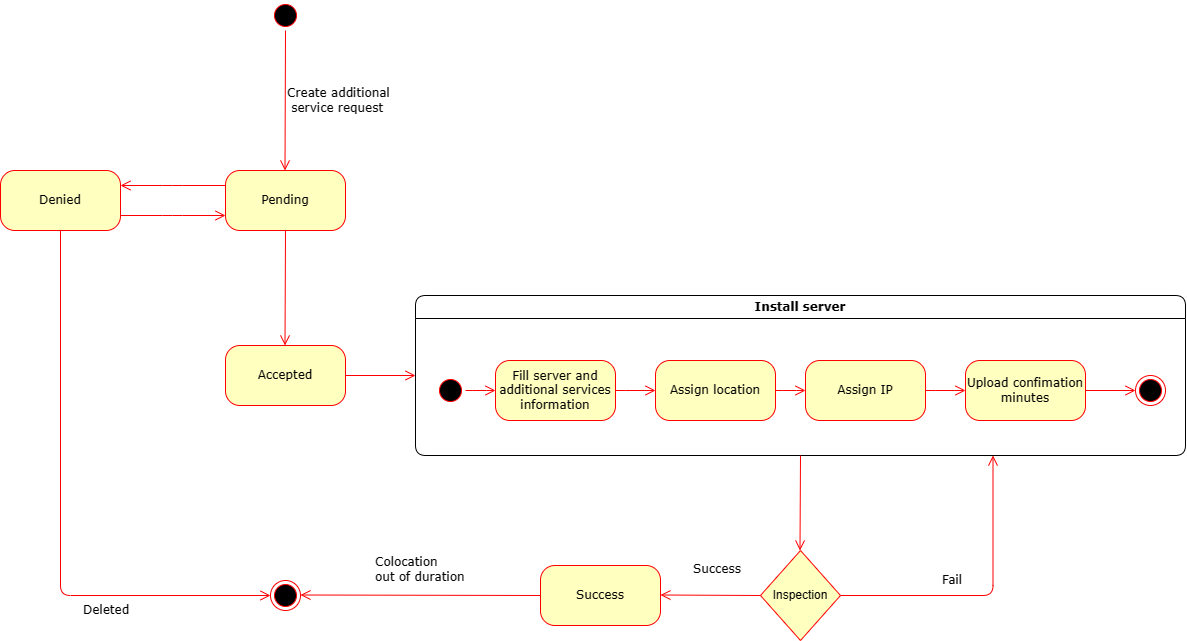

The diagram above was exported from draw.io. Its source (the exported page's mxGraphModel, read from the mxfile embedded in the PNG):
<mxGraphModel dx="2258" dy="378" grid="1" gridSize="10" guides="1" tooltips="1" connect="1" arrows="1" fold="1" page="1" pageScale="1" pageWidth="1100" pageHeight="850" background="none" math="0" shadow="0">
  <root>
    <mxCell id="0" />
    <mxCell id="1" parent="0" />
    <mxCell id="2" value="" style="ellipse;html=1;shape=startState;fillColor=#000000;strokeColor=#ff0000;rounded=1;shadow=0;comic=0;labelBackgroundColor=none;fontFamily=Verdana;fontSize=12;fontColor=#000000;align=center;direction=south;" vertex="1" parent="1">
      <mxGeometry x="2220" y="930" width="30" height="30" as="geometry" />
    </mxCell>
    <mxCell id="3" value="Create additional&lt;br&gt;&amp;nbsp;service request" style="edgeStyle=elbowEdgeStyle;html=1;labelBackgroundColor=none;endArrow=open;endSize=8;strokeColor=#ff0000;fontFamily=Verdana;fontSize=12;align=left;entryX=0.5;entryY=0;entryDx=0;entryDy=0;exitX=1;exitY=0.5;exitDx=0;exitDy=0;" edge="1" source="2" target="4" parent="1">
      <mxGeometry x="0.0022" relative="1" as="geometry">
        <mxPoint x="2170" y="990" as="sourcePoint" />
        <mxPoint x="2234" y="1070" as="targetPoint" />
        <mxPoint as="offset" />
      </mxGeometry>
    </mxCell>
    <mxCell id="4" value="Pending" style="rounded=1;whiteSpace=wrap;html=1;arcSize=24;fillColor=#ffffc0;strokeColor=#ff0000;shadow=0;comic=0;labelBackgroundColor=none;fontFamily=Verdana;fontSize=12;fontColor=#000000;align=center;" vertex="1" parent="1">
      <mxGeometry x="2175" y="1100" width="120" height="60" as="geometry" />
    </mxCell>
    <mxCell id="5" value="Accepted" style="rounded=1;whiteSpace=wrap;html=1;arcSize=24;fillColor=#ffffc0;strokeColor=#ff0000;shadow=0;comic=0;labelBackgroundColor=none;fontFamily=Verdana;fontSize=12;fontColor=#000000;align=center;" vertex="1" parent="1">
      <mxGeometry x="2175" y="1275" width="120" height="60" as="geometry" />
    </mxCell>
    <mxCell id="6" value="" style="edgeStyle=elbowEdgeStyle;html=1;labelBackgroundColor=none;endArrow=open;endSize=8;strokeColor=#ff0000;fontFamily=Verdana;fontSize=12;align=left;entryX=0.5;entryY=0;entryDx=0;entryDy=0;exitX=0.5;exitY=1;exitDx=0;exitDy=0;" edge="1" source="4" target="5" parent="1">
      <mxGeometry x="0.0022" relative="1" as="geometry">
        <mxPoint x="2245" y="970" as="sourcePoint" />
        <mxPoint x="2245" y="1110" as="targetPoint" />
        <mxPoint as="offset" />
      </mxGeometry>
    </mxCell>
    <mxCell id="7" value="Denied" style="rounded=1;whiteSpace=wrap;html=1;arcSize=24;fillColor=#ffffc0;strokeColor=#ff0000;shadow=0;comic=0;labelBackgroundColor=none;fontFamily=Verdana;fontSize=12;fontColor=#000000;align=center;" vertex="1" parent="1">
      <mxGeometry x="1950" y="1100" width="120" height="60" as="geometry" />
    </mxCell>
    <mxCell id="8" value="" style="edgeStyle=elbowEdgeStyle;html=1;labelBackgroundColor=none;endArrow=open;endSize=8;strokeColor=#ff0000;fontFamily=Verdana;fontSize=12;align=left;entryX=1;entryY=0.25;entryDx=0;entryDy=0;exitX=0;exitY=0.25;exitDx=0;exitDy=0;" edge="1" source="4" target="7" parent="1">
      <mxGeometry x="0.0022" relative="1" as="geometry">
        <mxPoint x="2150" y="1150" as="sourcePoint" />
        <mxPoint x="2245" y="1285" as="targetPoint" />
        <mxPoint as="offset" />
      </mxGeometry>
    </mxCell>
    <mxCell id="9" value="Install server" style="swimlane;whiteSpace=wrap;html=1;rounded=1;shadow=0;comic=0;labelBackgroundColor=none;strokeWidth=1;fontFamily=Verdana;fontSize=12;align=center;startSize=23;" vertex="1" parent="1">
      <mxGeometry x="2365" y="1225" width="770" height="160" as="geometry" />
    </mxCell>
    <mxCell id="10" value="Fill server and additional services information" style="rounded=1;whiteSpace=wrap;html=1;arcSize=24;fillColor=#ffffc0;strokeColor=#ff0000;shadow=0;comic=0;labelBackgroundColor=none;fontFamily=Verdana;fontSize=12;fontColor=#000000;align=center;" vertex="1" parent="9">
      <mxGeometry x="80" y="65" width="120" height="60" as="geometry" />
    </mxCell>
    <mxCell id="11" value="" style="ellipse;html=1;shape=endState;fillColor=#000000;strokeColor=#ff0000;rounded=1;shadow=0;comic=0;labelBackgroundColor=none;fontFamily=Verdana;fontSize=12;fontColor=#000000;align=center;" vertex="1" parent="9">
      <mxGeometry x="720" y="80" width="30" height="30" as="geometry" />
    </mxCell>
    <mxCell id="12" style="edgeStyle=elbowEdgeStyle;html=1;labelBackgroundColor=none;endArrow=open;endSize=8;strokeColor=#ff0000;fontFamily=Verdana;fontSize=12;align=left;" edge="1" parent="9" source="13" target="10">
      <mxGeometry relative="1" as="geometry" />
    </mxCell>
    <mxCell id="13" value="" style="ellipse;html=1;shape=startState;fillColor=#000000;strokeColor=#ff0000;rounded=1;shadow=0;comic=0;labelBackgroundColor=none;fontFamily=Verdana;fontSize=12;fontColor=#000000;align=center;direction=south;" vertex="1" parent="9">
      <mxGeometry x="20" y="80" width="30" height="30" as="geometry" />
    </mxCell>
    <mxCell id="14" style="edgeStyle=elbowEdgeStyle;html=1;labelBackgroundColor=none;endArrow=open;endSize=8;strokeColor=#ff0000;fontFamily=Verdana;fontSize=12;align=left;entryX=0;entryY=0.5;entryDx=0;entryDy=0;" edge="1" parent="9" source="15" target="16">
      <mxGeometry relative="1" as="geometry">
        <mxPoint x="550" y="95" as="targetPoint" />
      </mxGeometry>
    </mxCell>
    <mxCell id="15" value="Assign location" style="rounded=1;whiteSpace=wrap;html=1;arcSize=24;fillColor=#ffffc0;strokeColor=#ff0000;shadow=0;comic=0;labelBackgroundColor=none;fontFamily=Verdana;fontSize=12;fontColor=#000000;align=center;" vertex="1" parent="9">
      <mxGeometry x="240" y="65" width="120" height="60" as="geometry" />
    </mxCell>
    <mxCell id="16" value="Assign IP" style="rounded=1;whiteSpace=wrap;html=1;arcSize=24;fillColor=#ffffc0;strokeColor=#ff0000;shadow=0;comic=0;labelBackgroundColor=none;fontFamily=Verdana;fontSize=12;fontColor=#000000;align=center;" vertex="1" parent="9">
      <mxGeometry x="390" y="65" width="120" height="60" as="geometry" />
    </mxCell>
    <mxCell id="17" style="edgeStyle=elbowEdgeStyle;html=1;labelBackgroundColor=none;endArrow=open;endSize=8;strokeColor=#ff0000;fontFamily=Verdana;fontSize=12;align=left;exitX=1;exitY=0.5;exitDx=0;exitDy=0;entryX=0;entryY=0.5;entryDx=0;entryDy=0;" edge="1" parent="9" source="10" target="15">
      <mxGeometry relative="1" as="geometry">
        <mxPoint x="60" y="105" as="sourcePoint" />
        <mxPoint x="90" y="105" as="targetPoint" />
      </mxGeometry>
    </mxCell>
    <mxCell id="18" value="Upload confimation minutes" style="rounded=1;whiteSpace=wrap;html=1;arcSize=24;fillColor=#ffffc0;strokeColor=#ff0000;shadow=0;comic=0;labelBackgroundColor=none;fontFamily=Verdana;fontSize=12;fontColor=#000000;align=center;" vertex="1" parent="9">
      <mxGeometry x="550" y="65" width="120" height="60" as="geometry" />
    </mxCell>
    <mxCell id="19" style="edgeStyle=elbowEdgeStyle;html=1;labelBackgroundColor=none;endArrow=open;endSize=8;strokeColor=#ff0000;fontFamily=Verdana;fontSize=12;align=left;entryX=0;entryY=0.5;entryDx=0;entryDy=0;exitX=1;exitY=0.5;exitDx=0;exitDy=0;" edge="1" parent="9" source="16" target="18">
      <mxGeometry relative="1" as="geometry">
        <mxPoint x="70" y="115" as="sourcePoint" />
        <mxPoint x="100" y="115" as="targetPoint" />
      </mxGeometry>
    </mxCell>
    <mxCell id="20" style="edgeStyle=elbowEdgeStyle;html=1;labelBackgroundColor=none;endArrow=open;endSize=8;strokeColor=#ff0000;fontFamily=Verdana;fontSize=12;align=left;entryX=0;entryY=0.5;entryDx=0;entryDy=0;exitX=1;exitY=0.5;exitDx=0;exitDy=0;" edge="1" parent="9" source="18" target="11">
      <mxGeometry relative="1" as="geometry">
        <mxPoint x="520" y="105" as="sourcePoint" />
        <mxPoint x="560" y="105" as="targetPoint" />
      </mxGeometry>
    </mxCell>
    <mxCell id="21" value="" style="edgeStyle=elbowEdgeStyle;html=1;labelBackgroundColor=none;endArrow=open;endSize=8;strokeColor=#ff0000;fontFamily=Verdana;fontSize=12;align=left;entryX=0;entryY=0.5;entryDx=0;entryDy=0;exitX=1;exitY=0.5;exitDx=0;exitDy=0;" edge="1" source="5" target="9" parent="1">
      <mxGeometry x="0.0022" relative="1" as="geometry">
        <mxPoint x="2245" y="1170" as="sourcePoint" />
        <mxPoint x="2245" y="1285" as="targetPoint" />
        <mxPoint as="offset" />
      </mxGeometry>
    </mxCell>
    <mxCell id="22" value="" style="edgeStyle=elbowEdgeStyle;html=1;labelBackgroundColor=none;endArrow=open;endSize=8;strokeColor=#ff0000;fontFamily=Verdana;fontSize=12;align=left;entryX=0;entryY=0.75;entryDx=0;entryDy=0;exitX=1;exitY=0.75;exitDx=0;exitDy=0;" edge="1" source="7" target="4" parent="1">
      <mxGeometry x="0.0022" relative="1" as="geometry">
        <mxPoint x="2130" y="1240" as="sourcePoint" />
        <mxPoint x="2255" y="1295" as="targetPoint" />
        <mxPoint as="offset" />
      </mxGeometry>
    </mxCell>
    <mxCell id="23" value="Inspection" style="rhombus;whiteSpace=wrap;html=1;fontColor=#000000;fillColor=#ffffc0;strokeColor=#ff0000;" vertex="1" parent="1">
      <mxGeometry x="2710" y="1480" width="80" height="90" as="geometry" />
    </mxCell>
    <mxCell id="24" value="" style="edgeStyle=elbowEdgeStyle;html=1;labelBackgroundColor=none;endArrow=open;endSize=8;strokeColor=#ff0000;fontFamily=Verdana;fontSize=12;align=left;entryX=0.5;entryY=0;entryDx=0;entryDy=0;exitX=0.5;exitY=1;exitDx=0;exitDy=0;" edge="1" source="9" target="23" parent="1">
      <mxGeometry x="0.0022" relative="1" as="geometry">
        <mxPoint x="2305" y="1315" as="sourcePoint" />
        <mxPoint x="2375" y="1315" as="targetPoint" />
        <mxPoint as="offset" />
      </mxGeometry>
    </mxCell>
    <mxCell id="25" value="Fail&lt;br&gt;" style="edgeStyle=orthogonalEdgeStyle;html=1;labelBackgroundColor=none;endArrow=open;endSize=8;strokeColor=#ff0000;fontFamily=Verdana;fontSize=12;align=left;entryX=0.75;entryY=1;entryDx=0;entryDy=0;exitX=1;exitY=0.5;exitDx=0;exitDy=0;" edge="1" source="23" target="9" parent="1">
      <mxGeometry x="-0.3163" y="15" relative="1" as="geometry">
        <mxPoint x="2760" y="1395" as="sourcePoint" />
        <mxPoint x="2760" y="1490" as="targetPoint" />
        <mxPoint as="offset" />
        <Array as="points">
          <mxPoint x="2943" y="1525" />
        </Array>
      </mxGeometry>
    </mxCell>
    <mxCell id="26" value="Success" style="rounded=1;whiteSpace=wrap;html=1;arcSize=24;fillColor=#ffffc0;strokeColor=#ff0000;shadow=0;comic=0;labelBackgroundColor=none;fontFamily=Verdana;fontSize=12;fontColor=#000000;align=center;" vertex="1" parent="1">
      <mxGeometry x="2490" y="1495" width="120" height="60" as="geometry" />
    </mxCell>
    <mxCell id="27" value="Success" style="edgeStyle=elbowEdgeStyle;html=1;labelBackgroundColor=none;endArrow=open;endSize=8;strokeColor=#ff0000;fontFamily=Verdana;fontSize=12;align=left;entryX=1;entryY=0.5;entryDx=0;entryDy=0;exitX=0;exitY=0.5;exitDx=0;exitDy=0;elbow=vertical;" edge="1" source="23" target="26" parent="1">
      <mxGeometry x="0.3939" y="-26" relative="1" as="geometry">
        <mxPoint x="2760" y="1395" as="sourcePoint" />
        <mxPoint x="2760" y="1490" as="targetPoint" />
        <mxPoint as="offset" />
      </mxGeometry>
    </mxCell>
    <mxCell id="28" value="" style="ellipse;html=1;shape=endState;fillColor=#000000;strokeColor=#ff0000;rounded=1;shadow=0;comic=0;labelBackgroundColor=none;fontFamily=Verdana;fontSize=12;fontColor=#000000;align=center;" vertex="1" parent="1">
      <mxGeometry x="2220" y="1510" width="30" height="30" as="geometry" />
    </mxCell>
    <mxCell id="29" value="Colocation &lt;br&gt;out of duration" style="edgeStyle=elbowEdgeStyle;html=1;labelBackgroundColor=none;endArrow=open;endSize=8;strokeColor=#ff0000;fontFamily=Verdana;fontSize=12;align=left;entryX=1;entryY=0.5;entryDx=0;entryDy=0;elbow=vertical;exitX=0;exitY=0.5;exitDx=0;exitDy=0;" edge="1" source="26" target="28" parent="1">
      <mxGeometry x="0.3939" y="-26" relative="1" as="geometry">
        <mxPoint x="2430" y="1580" as="sourcePoint" />
        <mxPoint x="2620" y="1535" as="targetPoint" />
        <mxPoint as="offset" />
      </mxGeometry>
    </mxCell>
    <mxCell id="30" value="Deleted" style="edgeStyle=orthogonalEdgeStyle;html=1;labelBackgroundColor=none;endArrow=open;endSize=8;strokeColor=#ff0000;fontFamily=Verdana;fontSize=12;align=left;entryX=0;entryY=0.5;entryDx=0;entryDy=0;exitX=0.5;exitY=1;exitDx=0;exitDy=0;elbow=vertical;" edge="1" source="7" target="28" parent="1">
      <mxGeometry x="0.3391" y="-15" relative="1" as="geometry">
        <mxPoint x="2730" y="1545" as="sourcePoint" />
        <mxPoint x="2630" y="1545" as="targetPoint" />
        <mxPoint x="1" as="offset" />
      </mxGeometry>
    </mxCell>
  </root>
</mxGraphModel>